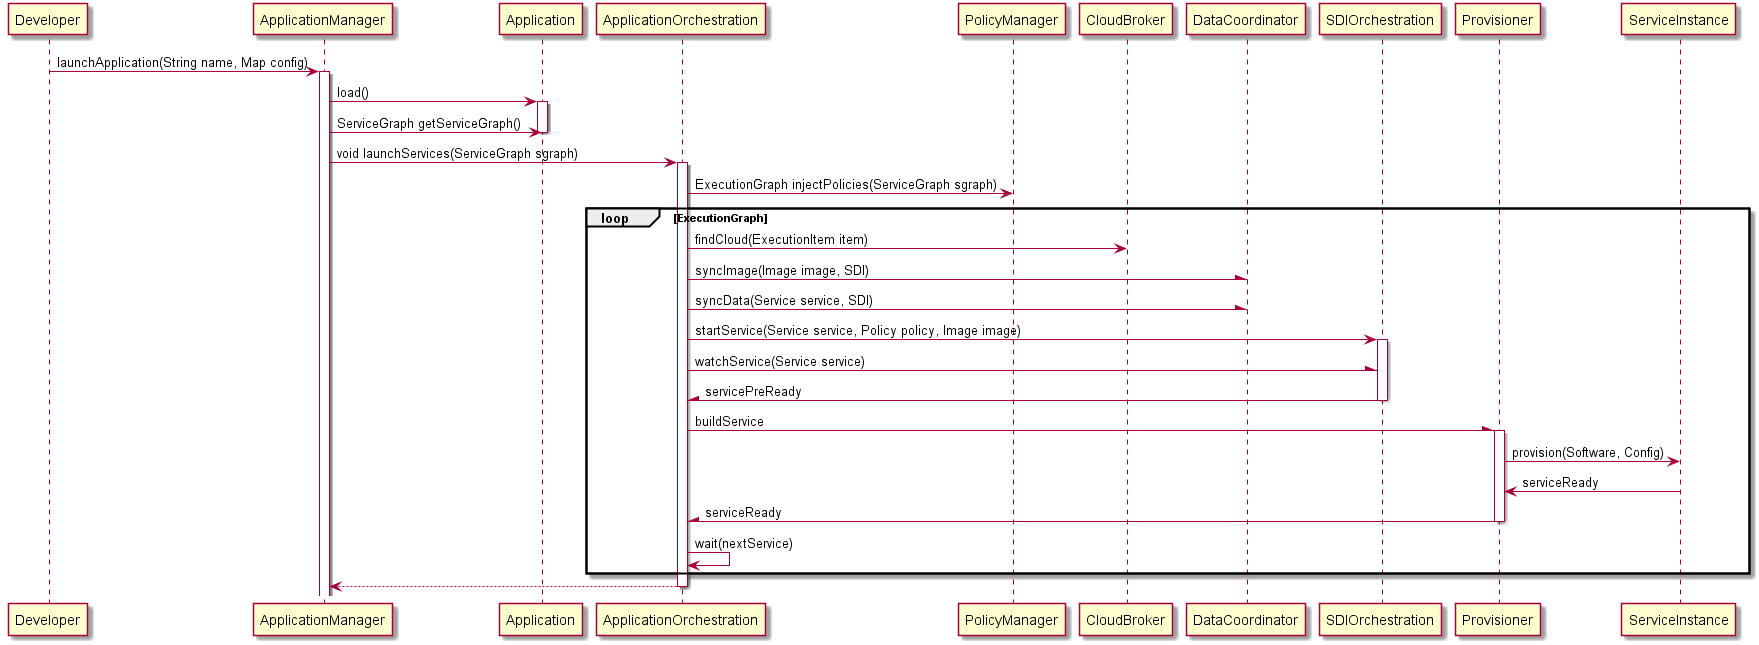

The diagram above was rendered by PlantUML. Its source (embedded in the PNG):
@startuml

Developer -> ApplicationManager: launchApplication(String name, Map config)
activate ApplicationManager

ApplicationManager -> Application : load()
activate Application
ApplicationManager -> Application : ServiceGraph getServiceGraph()
deactivate Application

ApplicationManager -> ApplicationOrchestration : void launchServices(ServiceGraph sgraph)
activate ApplicationOrchestration

ApplicationOrchestration -> PolicyManager : ExecutionGraph injectPolicies(ServiceGraph sgraph)
loop ExecutionGraph
    ApplicationOrchestration -> CloudBroker : findCloud(ExecutionItem item)
    ApplicationOrchestration -\ DataCoordinator : syncImage(Image image, SDI)
    ApplicationOrchestration -\ DataCoordinator : syncData(Service service, SDI)
    ApplicationOrchestration -> SDIOrchestration : startService(Service service, Policy policy, Image image)
    activate SDIOrchestration
    ApplicationOrchestration -\ SDIOrchestration : watchService(Service service)
    SDIOrchestration -\ ApplicationOrchestration : servicePreReady
    deactivate SDIOrchestration
    ApplicationOrchestration -\ Provisioner : buildService
    activate Provisioner
    Provisioner -> ServiceInstance : provision(Software, Config)
    ServiceInstance -> Provisioner : serviceReady
    Provisioner -\ ApplicationOrchestration : serviceReady
    deactivate Provisioner
    ApplicationOrchestration -> ApplicationOrchestration : wait(nextService)
end
ApplicationOrchestration --> ApplicationManager
deactivate ApplicationOrchestration


@enduml